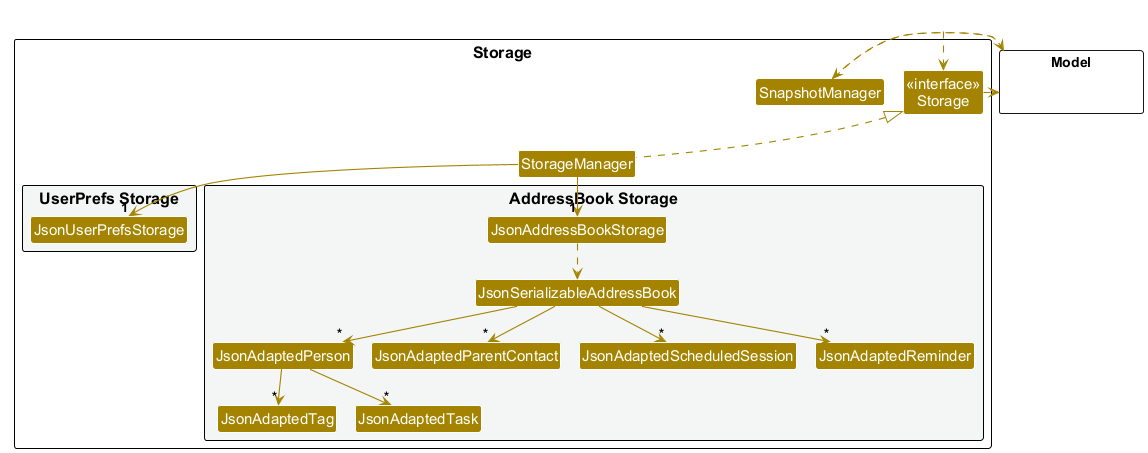

The diagram above was rendered by PlantUML. Its source (embedded in the PNG):
@startuml
!pragma layout smetana
!include style.puml
skinparam arrowThickness 1.1
skinparam arrowColor STORAGE_COLOR
skinparam classBackgroundColor STORAGE_COLOR

package Storage as StoragePackage {

Class "<<interface>>\nStorage" as Storage
Class StorageManager

package "UserPrefs Storage" #F4F6F6{
Class JsonUserPrefsStorage
}

package "AddressBook Storage" #F4F6F6{
Class JsonAddressBookStorage
Class JsonSerializableAddressBook
Class JsonAdaptedPerson
Class JsonAdaptedTag
Class JsonAdaptedTask
Class JsonAdaptedParentContact
Class JsonAdaptedScheduledSession
Class JsonAdaptedReminder
}

Class SnapshotManager

}

package Model <<Rectangle>> {
Class HiddenModel #FFFFFF
}

Class HiddenOutside #FFFFFF
HiddenOutside ..> Storage

StorageManager .up.|> Storage
StorageManager -down-> "1" JsonUserPrefsStorage
StorageManager -down-> "1" JsonAddressBookStorage

JsonAddressBookStorage ..> JsonSerializableAddressBook
JsonSerializableAddressBook --> "*" JsonAdaptedPerson
JsonSerializableAddressBook --> "*" JsonAdaptedParentContact
JsonSerializableAddressBook --> "*" JsonAdaptedScheduledSession
JsonSerializableAddressBook --> "*" JsonAdaptedReminder
JsonAdaptedPerson --> "*" JsonAdaptedTag
JsonAdaptedPerson --> "*" JsonAdaptedTask

Storage .right.> Model
SnapshotManager ..> Model
Model ..> SnapshotManager

@enduml